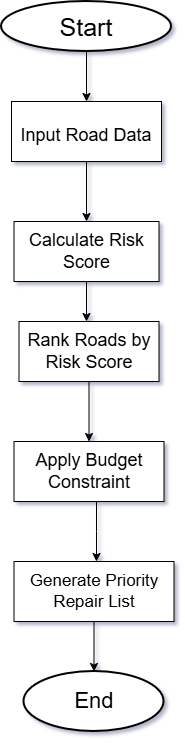

The diagram above was exported from draw.io. Its source (the exported page's mxGraphModel, read from the mxfile embedded in the PNG):
<mxGraphModel dx="1042" dy="596" grid="1" gridSize="10" guides="1" tooltips="1" connect="1" arrows="1" fold="1" page="1" pageScale="1" pageWidth="1169" pageHeight="827" background="#ffffff" math="0" shadow="1">
  <root>
    <mxCell id="0" />
    <mxCell id="1" parent="0" />
    <mxCell id="DFS1cystAK5zGiLWK8Nm-3" edge="1" parent="1" style="edgeStyle=orthogonalEdgeStyle;rounded=0;orthogonalLoop=1;jettySize=auto;html=1;exitX=0.5;exitY=1;exitDx=0;exitDy=0;labelBackgroundColor=none;fontColor=default;">
      <mxGeometry relative="1" as="geometry">
        <mxPoint x="360" y="80" as="sourcePoint" />
        <mxPoint x="360" y="80" as="targetPoint" />
      </mxGeometry>
    </mxCell>
    <mxCell id="DFS1cystAK5zGiLWK8Nm-6" edge="1" parent="1" source="DFS1cystAK5zGiLWK8Nm-4" style="edgeStyle=orthogonalEdgeStyle;rounded=0;orthogonalLoop=1;jettySize=auto;html=1;exitX=0.5;exitY=1;exitDx=0;exitDy=0;exitPerimeter=0;labelBackgroundColor=none;fontColor=default;">
      <mxGeometry relative="1" as="geometry">
        <mxPoint x="375" y="140" as="targetPoint" />
      </mxGeometry>
    </mxCell>
    <mxCell id="DFS1cystAK5zGiLWK8Nm-4" parent="1" style="strokeWidth=2;html=1;shape=mxgraph.flowchart.start_1;whiteSpace=wrap;labelBackgroundColor=none;" value="&lt;font style=&quot;font-size: 25px;&quot;&gt;Start&lt;/font&gt;" vertex="1">
      <mxGeometry height="50" width="170" x="290" y="40" as="geometry" />
    </mxCell>
    <mxCell id="DFS1cystAK5zGiLWK8Nm-11" edge="1" parent="1" source="DFS1cystAK5zGiLWK8Nm-7" style="edgeStyle=orthogonalEdgeStyle;rounded=0;orthogonalLoop=1;jettySize=auto;html=1;labelBackgroundColor=none;fontColor=default;">
      <mxGeometry relative="1" as="geometry">
        <mxPoint x="375" y="260" as="targetPoint" />
      </mxGeometry>
    </mxCell>
    <mxCell id="DFS1cystAK5zGiLWK8Nm-7" parent="1" style="rounded=0;whiteSpace=wrap;html=1;fontSize=25;labelBackgroundColor=none;" value="&lt;font style=&quot;font-size: 18px;&quot;&gt;Input Road Data&lt;/font&gt;" vertex="1">
      <mxGeometry height="60" width="150" x="300" y="140" as="geometry" />
    </mxCell>
    <mxCell id="DFS1cystAK5zGiLWK8Nm-26" edge="1" parent="1" source="DFS1cystAK5zGiLWK8Nm-12" style="edgeStyle=orthogonalEdgeStyle;rounded=0;orthogonalLoop=1;jettySize=auto;html=1;exitX=0.5;exitY=1;exitDx=0;exitDy=0;labelBackgroundColor=none;fontColor=default;">
      <mxGeometry relative="1" as="geometry">
        <mxPoint x="375" y="360" as="targetPoint" />
      </mxGeometry>
    </mxCell>
    <mxCell id="DFS1cystAK5zGiLWK8Nm-12" parent="1" style="rounded=0;whiteSpace=wrap;html=1;labelBackgroundColor=none;" value="&lt;font style=&quot;font-size: 18px;&quot;&gt;Calculate Risk Score&lt;/font&gt;" vertex="1">
      <mxGeometry height="60" width="145" x="302.5" y="260" as="geometry" />
    </mxCell>
    <mxCell id="DFS1cystAK5zGiLWK8Nm-27" edge="1" parent="1" source="DFS1cystAK5zGiLWK8Nm-14" style="edgeStyle=orthogonalEdgeStyle;rounded=0;orthogonalLoop=1;jettySize=auto;html=1;labelBackgroundColor=none;fontColor=default;" target="DFS1cystAK5zGiLWK8Nm-16" value="">
      <mxGeometry relative="1" as="geometry" />
    </mxCell>
    <mxCell id="DFS1cystAK5zGiLWK8Nm-14" parent="1" style="rounded=0;whiteSpace=wrap;html=1;labelBackgroundColor=none;" value="&lt;font style=&quot;font-size: 18px;&quot;&gt;Rank Roads by Risk Sco&lt;span style=&quot;background-color: transparent; color: light-dark(rgb(0, 0, 0), rgb(255, 255, 255));&quot;&gt;re&lt;/span&gt;&lt;/font&gt;" vertex="1">
      <mxGeometry height="60" width="140" x="307.5" y="360" as="geometry" />
    </mxCell>
    <mxCell id="DFS1cystAK5zGiLWK8Nm-17" edge="1" parent="1" source="DFS1cystAK5zGiLWK8Nm-16" style="edgeStyle=orthogonalEdgeStyle;rounded=0;orthogonalLoop=1;jettySize=auto;html=1;labelBackgroundColor=none;fontColor=default;" target="DFS1cystAK5zGiLWK8Nm-18">
      <mxGeometry relative="1" as="geometry">
        <Array as="points">
          <mxPoint x="385" y="570" />
          <mxPoint x="385" y="570" />
        </Array>
        <mxPoint x="385" y="590" as="targetPoint" />
      </mxGeometry>
    </mxCell>
    <mxCell id="DFS1cystAK5zGiLWK8Nm-16" parent="1" style="rounded=0;whiteSpace=wrap;html=1;labelBackgroundColor=none;" value="&lt;font style=&quot;font-size: 18px;&quot;&gt;Apply Budget Constraint&lt;/font&gt;" vertex="1">
      <mxGeometry height="60" width="150" x="302.5" y="480" as="geometry" />
    </mxCell>
    <mxCell id="DFS1cystAK5zGiLWK8Nm-31" edge="1" parent="1" source="DFS1cystAK5zGiLWK8Nm-18" style="edgeStyle=orthogonalEdgeStyle;rounded=0;orthogonalLoop=1;jettySize=auto;html=1;labelBackgroundColor=none;fontColor=default;" target="DFS1cystAK5zGiLWK8Nm-29" value="">
      <mxGeometry relative="1" as="geometry" />
    </mxCell>
    <mxCell id="DFS1cystAK5zGiLWK8Nm-18" parent="1" style="rounded=0;whiteSpace=wrap;html=1;labelBackgroundColor=none;" value="&lt;font style=&quot;font-size: 17px;&quot;&gt;Generate Priority Repair List&lt;/font&gt;" vertex="1">
      <mxGeometry height="60" width="160" x="302.5" y="600" as="geometry" />
    </mxCell>
    <mxCell id="DFS1cystAK5zGiLWK8Nm-29" parent="1" style="strokeWidth=2;html=1;shape=mxgraph.flowchart.start_1;whiteSpace=wrap;labelBackgroundColor=none;" value="&lt;font style=&quot;font-size: 22px;&quot;&gt;End&lt;/font&gt;" vertex="1">
      <mxGeometry height="60" width="140" x="312.5" y="710" as="geometry" />
    </mxCell>
  </root>
</mxGraphModel>